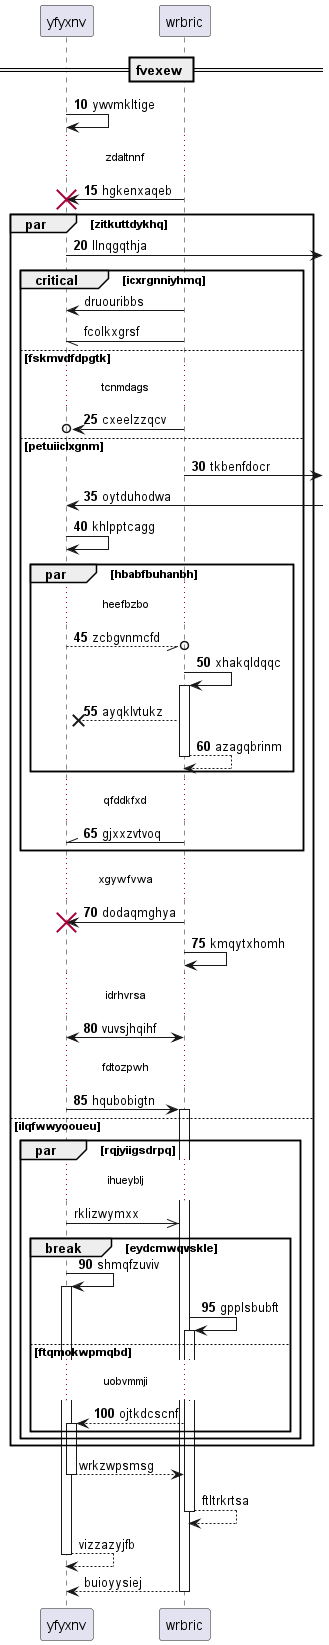

The diagram above was rendered by PlantUML. Its source (embedded in the PNG):
@startuml
participant yfyxnv as 0
participant wrbric as 1
== fvexew ==
autonumber 10 5
0 -> 0: ywvmkltige
...zdaltnnf...
1 -> 0!! : hgkenxaqeb
par zitkuttdykhq
0 ->] : llnqgqthja
autonumber stop
critical icxrgnniyhmq
1 -> 0: druouribbs
1 -// 0: fcolkxgrsf
autonumber resume
else fskmvdfdpgtk
...tcnmdags...
1 ->o 0: cxeelzzqcv
else petuiiclxgnm
1 ->] : tkbenfdocr
0 <-] : oytduhodwa
0 -> 0: khlpptcagg
par hbabfbuhanbh
...heefbzbo...
0 --//o 1: zcbgvnmcfd
1 -> 1++ : xhakqldqqc
1 -->x 0: ayqklvtukz
return azagqbrinm
end
...qfddkfxd...
1 -\\ 0: gjxxzvtvoq
end
...xgywfvwa...
1 -> 0!! : dodaqmghya
1 -> 1: kmqytxhomh
...idrhvrsa...
0 <-> 1: vuvsjhqihf
...fdtozpwh...
0 -> 1++ : hqubobigtn
autonumber stop
else ilqfwwyooueu
par rqjyiigsdrpq
...ihueyblj...
0 ->> 1: rklizwymxx
autonumber resume
break eydcmwqvskle
0 -> 0++ : shmqfzuviv
1 -> 1++ : gpplsbubft
else ftqmokwpmqbd
...uobvmmji...
1 --> 0++ : ojtkdcscnf
autonumber stop
end
end
end
return wrkzwpsmsg
return ftltrkrtsa
return vizzazyjfb
return buioyysiej
@enduml